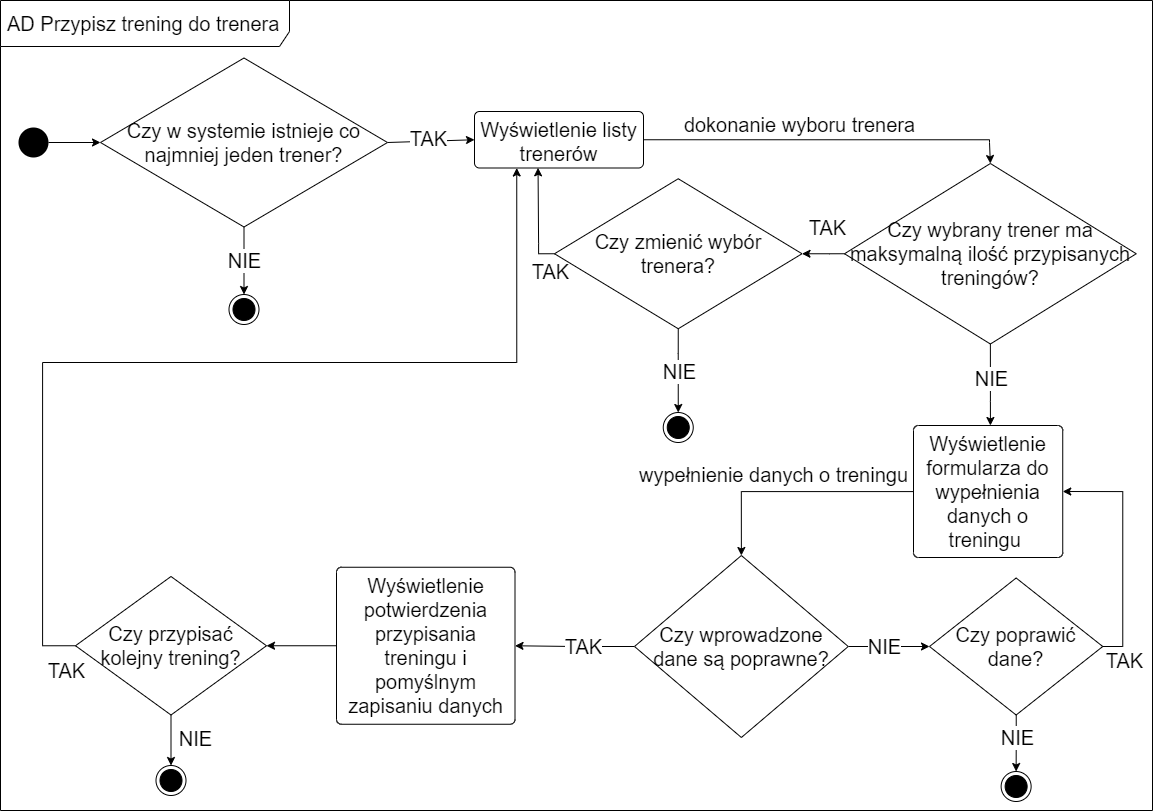

The diagram above was exported from draw.io. Its source (the exported page's mxGraphModel, read from the mxfile embedded in the PNG):
<mxGraphModel dx="1422" dy="851" grid="0" gridSize="10" guides="1" tooltips="1" connect="1" arrows="1" fold="1" page="1" pageScale="1" pageWidth="1169" pageHeight="827" math="0" shadow="0">
  <root>
    <mxCell id="0" />
    <mxCell id="1" parent="0" />
    <mxCell id="js1cuaR2vgaPiJbMVWrP-1" value="&lt;font style=&quot;font-size: 20px;&quot;&gt;&lt;font style=&quot;font-size: 20px;&quot; color=&quot;#000000&quot;&gt;AD Przypisz trening do trenera&lt;/font&gt;&lt;/font&gt;" style="shape=umlFrame;whiteSpace=wrap;html=1;width=289;height=46;boundedLbl=1;verticalAlign=middle;align=left;spacingLeft=5;fontSize=20;fontColor=#FF5D17;" parent="1" vertex="1">
      <mxGeometry x="11" y="11" width="1152" height="810" as="geometry" />
    </mxCell>
    <mxCell id="Slri7dU577s2UNDctuQp-22" style="edgeStyle=orthogonalEdgeStyle;rounded=0;orthogonalLoop=1;jettySize=auto;html=1;entryX=0;entryY=0.5;entryDx=0;entryDy=0;fontSize=20;fontColor=#000000;startArrow=none;startFill=0;endArrow=classic;endFill=1;" parent="1" source="SadkOVz6DP27v-93vYTN-1" target="SadkOVz6DP27v-93vYTN-3" edge="1">
      <mxGeometry relative="1" as="geometry" />
    </mxCell>
    <mxCell id="SadkOVz6DP27v-93vYTN-1" value="" style="ellipse;fillColor=#000000;strokeColor=none;fontSize=20;fontColor=#000000;" parent="1" vertex="1">
      <mxGeometry x="29" y="138" width="30" height="30" as="geometry" />
    </mxCell>
    <mxCell id="SadkOVz6DP27v-93vYTN-2" value="" style="ellipse;html=1;shape=endState;fillColor=#000000;strokeColor=#000000;fontSize=20;fontColor=#000000;" parent="1" vertex="1">
      <mxGeometry x="239.5" y="305" width="30" height="30" as="geometry" />
    </mxCell>
    <mxCell id="HNs0T3eRuGjatOyzs3Dr-2" style="edgeStyle=none;rounded=0;orthogonalLoop=1;jettySize=auto;html=1;entryX=0.5;entryY=0;entryDx=0;entryDy=0;fontSize=20;fontColor=#000000;startArrow=none;startFill=0;endArrow=classic;endFill=1;exitX=0.5;exitY=1;exitDx=0;exitDy=0;" parent="1" source="SadkOVz6DP27v-93vYTN-3" target="SadkOVz6DP27v-93vYTN-2" edge="1">
      <mxGeometry relative="1" as="geometry" />
    </mxCell>
    <mxCell id="HNs0T3eRuGjatOyzs3Dr-3" value="NIE" style="edgeLabel;html=1;align=center;verticalAlign=middle;resizable=0;points=[];fontSize=20;fontColor=#000000;" parent="HNs0T3eRuGjatOyzs3Dr-2" connectable="0" vertex="1">
      <mxGeometry x="-0.2906" y="-1" relative="1" as="geometry">
        <mxPoint x="1" y="9" as="offset" />
      </mxGeometry>
    </mxCell>
    <mxCell id="HNs0T3eRuGjatOyzs3Dr-4" style="edgeStyle=none;rounded=0;orthogonalLoop=1;jettySize=auto;html=1;fontSize=20;fontColor=#000000;startArrow=none;startFill=0;endArrow=classic;endFill=1;exitX=1;exitY=0.5;exitDx=0;exitDy=0;entryX=0;entryY=0.5;entryDx=0;entryDy=0;" parent="1" source="SadkOVz6DP27v-93vYTN-3" target="rKk8FtSmKZd5-U03eTZB-1" edge="1">
      <mxGeometry relative="1" as="geometry" />
    </mxCell>
    <mxCell id="HNs0T3eRuGjatOyzs3Dr-5" value="TAK" style="edgeLabel;html=1;align=center;verticalAlign=middle;resizable=0;points=[];fontSize=20;fontColor=#000000;" parent="HNs0T3eRuGjatOyzs3Dr-4" connectable="0" vertex="1">
      <mxGeometry x="-0.3325" relative="1" as="geometry">
        <mxPoint x="11" y="-4" as="offset" />
      </mxGeometry>
    </mxCell>
    <mxCell id="SadkOVz6DP27v-93vYTN-3" value="Czy w systemie istnieje co najmniej jeden trener?" style="rhombus;fontSize=20;fontColor=#000000;whiteSpace=wrap;" parent="1" vertex="1">
      <mxGeometry x="111" y="68.5" width="287" height="169" as="geometry" />
    </mxCell>
    <mxCell id="RHbipM2HO1lEmyxJ1wmn-2" style="edgeStyle=orthogonalEdgeStyle;rounded=0;orthogonalLoop=1;jettySize=auto;html=1;entryX=0.5;entryY=0;entryDx=0;entryDy=0;fontSize=20;fontColor=#000000;startArrow=none;startFill=0;endArrow=classic;endFill=1;exitX=1;exitY=0.5;exitDx=0;exitDy=0;" parent="1" source="rKk8FtSmKZd5-U03eTZB-1" target="RHbipM2HO1lEmyxJ1wmn-1" edge="1">
      <mxGeometry relative="1" as="geometry">
        <Array as="points">
          <mxPoint x="1000" y="153" />
          <mxPoint x="1000" y="164" />
        </Array>
      </mxGeometry>
    </mxCell>
    <mxCell id="Pnd4K0NBjPBg2bLY8v2B-1" value="dokonanie wyboru trenera" style="edgeLabel;html=1;align=center;verticalAlign=middle;resizable=0;points=[];fontSize=20;fontColor=#000000;" parent="RHbipM2HO1lEmyxJ1wmn-2" connectable="0" vertex="1">
      <mxGeometry x="-0.4194" relative="1" as="geometry">
        <mxPoint x="48" y="-16" as="offset" />
      </mxGeometry>
    </mxCell>
    <mxCell id="rKk8FtSmKZd5-U03eTZB-1" value="Wyświetlenie listy trenerów" style="html=1;align=center;verticalAlign=top;rounded=1;absoluteArcSize=1;arcSize=10;dashed=0;fontSize=20;fontColor=#000000;whiteSpace=wrap;" parent="1" vertex="1">
      <mxGeometry x="485" y="122" width="169" height="56.5" as="geometry" />
    </mxCell>
    <mxCell id="907WSV2sK3DNBZsadpu6-2" style="edgeStyle=orthogonalEdgeStyle;rounded=0;orthogonalLoop=1;jettySize=auto;html=1;entryX=0.5;entryY=0;entryDx=0;entryDy=0;fontSize=20;fontColor=#000000;startArrow=none;startFill=0;endArrow=classic;endFill=1;" parent="1" source="HNs0T3eRuGjatOyzs3Dr-6" target="907WSV2sK3DNBZsadpu6-1" edge="1">
      <mxGeometry relative="1" as="geometry" />
    </mxCell>
    <mxCell id="VZ10K4ipYgXfhQ9BOmFN-5" value="wypełnienie danych o treningu" style="edgeLabel;html=1;align=center;verticalAlign=middle;resizable=0;points=[];fontSize=20;fontColor=#000000;" parent="907WSV2sK3DNBZsadpu6-2" connectable="0" vertex="1">
      <mxGeometry x="0.1609" y="1" relative="1" as="geometry">
        <mxPoint x="-5" y="-19" as="offset" />
      </mxGeometry>
    </mxCell>
    <mxCell id="HNs0T3eRuGjatOyzs3Dr-6" value="Wyświetlenie formularza do wypełnienia danych o treningu&amp;nbsp;" style="html=1;align=center;verticalAlign=top;rounded=1;absoluteArcSize=1;arcSize=10;dashed=0;fontSize=20;fontColor=#000000;whiteSpace=wrap;direction=south;" parent="1" vertex="1">
      <mxGeometry x="924" y="436" width="149.24" height="132" as="geometry" />
    </mxCell>
    <mxCell id="RHbipM2HO1lEmyxJ1wmn-3" style="edgeStyle=orthogonalEdgeStyle;rounded=0;orthogonalLoop=1;jettySize=auto;html=1;exitX=0.5;exitY=1;exitDx=0;exitDy=0;fontSize=20;fontColor=#000000;startArrow=none;startFill=0;endArrow=classic;endFill=1;" parent="1" source="RHbipM2HO1lEmyxJ1wmn-1" target="HNs0T3eRuGjatOyzs3Dr-6" edge="1">
      <mxGeometry relative="1" as="geometry">
        <Array as="points">
          <mxPoint x="1001" y="412" />
          <mxPoint x="1001" y="412" />
        </Array>
      </mxGeometry>
    </mxCell>
    <mxCell id="Pnd4K0NBjPBg2bLY8v2B-2" value="NIE" style="edgeLabel;html=1;align=center;verticalAlign=middle;resizable=0;points=[];fontSize=20;fontColor=#000000;" parent="RHbipM2HO1lEmyxJ1wmn-3" connectable="0" vertex="1">
      <mxGeometry x="-0.1742" y="-1" relative="1" as="geometry">
        <mxPoint x="1" y="-1" as="offset" />
      </mxGeometry>
    </mxCell>
    <mxCell id="Pnd4K0NBjPBg2bLY8v2B-6" style="edgeStyle=orthogonalEdgeStyle;rounded=0;orthogonalLoop=1;jettySize=auto;html=1;entryX=1;entryY=0.5;entryDx=0;entryDy=0;fontSize=20;fontColor=#000000;startArrow=none;startFill=0;endArrow=classic;endFill=1;exitX=0;exitY=0.5;exitDx=0;exitDy=0;" parent="1" source="RHbipM2HO1lEmyxJ1wmn-1" target="Pnd4K0NBjPBg2bLY8v2B-5" edge="1">
      <mxGeometry relative="1" as="geometry">
        <Array as="points">
          <mxPoint x="840" y="264" />
          <mxPoint x="840" y="264" />
        </Array>
      </mxGeometry>
    </mxCell>
    <mxCell id="Pnd4K0NBjPBg2bLY8v2B-7" value="TAK" style="edgeLabel;html=1;align=center;verticalAlign=middle;resizable=0;points=[];fontSize=20;fontColor=#000000;" parent="Pnd4K0NBjPBg2bLY8v2B-6" connectable="0" vertex="1">
      <mxGeometry x="-0.3922" relative="1" as="geometry">
        <mxPoint x="-5" y="-27" as="offset" />
      </mxGeometry>
    </mxCell>
    <mxCell id="RHbipM2HO1lEmyxJ1wmn-1" value="Czy wybrany trener ma maksymalną ilość przypisanych treningów?" style="rhombus;fontSize=20;fontColor=#000000;whiteSpace=wrap;" parent="1" vertex="1">
      <mxGeometry x="855" y="174" width="291.75" height="180.5" as="geometry" />
    </mxCell>
    <mxCell id="Pnd4K0NBjPBg2bLY8v2B-8" style="edgeStyle=orthogonalEdgeStyle;rounded=0;orthogonalLoop=1;jettySize=auto;html=1;fontSize=20;fontColor=#000000;startArrow=none;startFill=0;endArrow=classic;endFill=1;exitX=0;exitY=0.5;exitDx=0;exitDy=0;entryX=0.376;entryY=0.997;entryDx=0;entryDy=0;entryPerimeter=0;" parent="1" source="Pnd4K0NBjPBg2bLY8v2B-5" target="rKk8FtSmKZd5-U03eTZB-1" edge="1">
      <mxGeometry relative="1" as="geometry">
        <mxPoint x="553" y="179" as="targetPoint" />
        <Array as="points">
          <mxPoint x="549" y="264" />
          <mxPoint x="549" y="254" />
          <mxPoint x="549" y="254" />
        </Array>
      </mxGeometry>
    </mxCell>
    <mxCell id="Pnd4K0NBjPBg2bLY8v2B-9" value="TAK" style="edgeLabel;html=1;align=center;verticalAlign=middle;resizable=0;points=[];fontSize=20;fontColor=#000000;" parent="Pnd4K0NBjPBg2bLY8v2B-8" connectable="0" vertex="1">
      <mxGeometry x="-0.3574" relative="1" as="geometry">
        <mxPoint x="11" y="34" as="offset" />
      </mxGeometry>
    </mxCell>
    <mxCell id="Pnd4K0NBjPBg2bLY8v2B-13" style="edgeStyle=orthogonalEdgeStyle;rounded=0;orthogonalLoop=1;jettySize=auto;html=1;entryX=0.5;entryY=0;entryDx=0;entryDy=0;fontSize=20;fontColor=#000000;startArrow=none;startFill=0;endArrow=classic;endFill=1;exitX=0.5;exitY=1;exitDx=0;exitDy=0;" parent="1" source="Pnd4K0NBjPBg2bLY8v2B-5" target="Pnd4K0NBjPBg2bLY8v2B-11" edge="1">
      <mxGeometry relative="1" as="geometry">
        <Array as="points">
          <mxPoint x="689" y="364" />
        </Array>
      </mxGeometry>
    </mxCell>
    <mxCell id="Slri7dU577s2UNDctuQp-25" value="NIE" style="edgeLabel;html=1;align=center;verticalAlign=middle;resizable=0;points=[];fontSize=20;fontColor=#000000;" parent="Pnd4K0NBjPBg2bLY8v2B-13" connectable="0" vertex="1">
      <mxGeometry x="-0.5168" y="1" relative="1" as="geometry">
        <mxPoint x="-1" y="22" as="offset" />
      </mxGeometry>
    </mxCell>
    <mxCell id="Pnd4K0NBjPBg2bLY8v2B-5" value="Czy zmienić wybór trenera?" style="rhombus;fontSize=20;fontColor=#000000;whiteSpace=wrap;" parent="1" vertex="1">
      <mxGeometry x="565" y="189.25" width="247.5" height="150" as="geometry" />
    </mxCell>
    <mxCell id="Pnd4K0NBjPBg2bLY8v2B-11" value="" style="ellipse;html=1;shape=endState;fillColor=#000000;strokeColor=#000000;fontSize=20;fontColor=#000000;" parent="1" vertex="1">
      <mxGeometry x="673.75" y="423" width="30" height="30" as="geometry" />
    </mxCell>
    <mxCell id="Slri7dU577s2UNDctuQp-17" value="" style="edgeStyle=orthogonalEdgeStyle;rounded=0;orthogonalLoop=1;jettySize=auto;html=1;fontSize=20;fontColor=#000000;startArrow=none;startFill=0;endArrow=classic;endFill=1;entryX=1;entryY=0.5;entryDx=0;entryDy=0;" parent="1" source="xj10sQp5pgBcigqAf6q0-1" target="Slri7dU577s2UNDctuQp-27" edge="1">
      <mxGeometry relative="1" as="geometry">
        <mxPoint x="495" y="645" as="targetPoint" />
      </mxGeometry>
    </mxCell>
    <mxCell id="xj10sQp5pgBcigqAf6q0-1" value="Wyświetlenie potwierdzenia przypisania treningu i pomyślnym zapisaniu danych" style="html=1;align=center;verticalAlign=top;rounded=1;absoluteArcSize=1;arcSize=10;dashed=0;fontSize=20;fontColor=#000000;whiteSpace=wrap;direction=south;" parent="1" vertex="1">
      <mxGeometry x="347" y="577.75" width="178.5" height="157" as="geometry" />
    </mxCell>
    <mxCell id="Slri7dU577s2UNDctuQp-1" style="edgeStyle=orthogonalEdgeStyle;rounded=0;orthogonalLoop=1;jettySize=auto;html=1;fontSize=20;fontColor=#000000;startArrow=none;startFill=0;endArrow=classic;endFill=1;" parent="1" source="907WSV2sK3DNBZsadpu6-1" target="xj10sQp5pgBcigqAf6q0-1" edge="1">
      <mxGeometry relative="1" as="geometry" />
    </mxCell>
    <mxCell id="Slri7dU577s2UNDctuQp-2" value="TAK" style="edgeLabel;html=1;align=center;verticalAlign=middle;resizable=0;points=[];fontSize=20;fontColor=#000000;" parent="Slri7dU577s2UNDctuQp-1" connectable="0" vertex="1">
      <mxGeometry x="-0.2358" y="-1" relative="1" as="geometry">
        <mxPoint x="-6" as="offset" />
      </mxGeometry>
    </mxCell>
    <mxCell id="Slri7dU577s2UNDctuQp-4" value="" style="edgeStyle=orthogonalEdgeStyle;rounded=0;orthogonalLoop=1;jettySize=auto;html=1;fontSize=20;fontColor=#000000;startArrow=none;startFill=0;endArrow=classic;endFill=1;" parent="1" source="907WSV2sK3DNBZsadpu6-1" target="Slri7dU577s2UNDctuQp-3" edge="1">
      <mxGeometry relative="1" as="geometry" />
    </mxCell>
    <mxCell id="Slri7dU577s2UNDctuQp-5" value="NIE" style="edgeLabel;html=1;align=center;verticalAlign=middle;resizable=0;points=[];fontSize=20;fontColor=#000000;" parent="Slri7dU577s2UNDctuQp-4" connectable="0" vertex="1">
      <mxGeometry x="-0.2396" y="-3" relative="1" as="geometry">
        <mxPoint x="4" y="-4" as="offset" />
      </mxGeometry>
    </mxCell>
    <mxCell id="907WSV2sK3DNBZsadpu6-1" value="Czy wprowadzone dane są poprawne?" style="rhombus;fontSize=20;fontColor=#000000;whiteSpace=wrap;" parent="1" vertex="1">
      <mxGeometry x="645" y="566" width="213.75" height="182" as="geometry" />
    </mxCell>
    <mxCell id="Slri7dU577s2UNDctuQp-10" style="edgeStyle=orthogonalEdgeStyle;rounded=0;orthogonalLoop=1;jettySize=auto;html=1;entryX=0.5;entryY=0;entryDx=0;entryDy=0;fontSize=20;fontColor=#000000;startArrow=none;startFill=0;endArrow=classic;endFill=1;" parent="1" source="Slri7dU577s2UNDctuQp-3" target="Slri7dU577s2UNDctuQp-8" edge="1">
      <mxGeometry relative="1" as="geometry" />
    </mxCell>
    <mxCell id="Slri7dU577s2UNDctuQp-11" value="NIE" style="edgeLabel;html=1;align=center;verticalAlign=middle;resizable=0;points=[];fontSize=20;fontColor=#000000;" parent="Slri7dU577s2UNDctuQp-10" connectable="0" vertex="1">
      <mxGeometry x="-0.2351" relative="1" as="geometry">
        <mxPoint as="offset" />
      </mxGeometry>
    </mxCell>
    <mxCell id="Slri7dU577s2UNDctuQp-12" style="edgeStyle=orthogonalEdgeStyle;rounded=0;orthogonalLoop=1;jettySize=auto;html=1;entryX=0.5;entryY=0;entryDx=0;entryDy=0;fontSize=20;fontColor=#000000;startArrow=none;startFill=0;endArrow=classic;endFill=1;exitX=1;exitY=0.5;exitDx=0;exitDy=0;" parent="1" source="Slri7dU577s2UNDctuQp-3" target="HNs0T3eRuGjatOyzs3Dr-6" edge="1">
      <mxGeometry relative="1" as="geometry" />
    </mxCell>
    <mxCell id="Slri7dU577s2UNDctuQp-13" value="TAK" style="edgeLabel;html=1;align=center;verticalAlign=middle;resizable=0;points=[];fontSize=20;fontColor=#000000;" parent="Slri7dU577s2UNDctuQp-12" connectable="0" vertex="1">
      <mxGeometry x="-0.4317" y="2" relative="1" as="geometry">
        <mxPoint x="3" y="60" as="offset" />
      </mxGeometry>
    </mxCell>
    <mxCell id="Slri7dU577s2UNDctuQp-3" value="Czy poprawić dane?" style="rhombus;fontSize=20;fontColor=#000000;whiteSpace=wrap;" parent="1" vertex="1">
      <mxGeometry x="940" y="588.5" width="173.25" height="137" as="geometry" />
    </mxCell>
    <mxCell id="Slri7dU577s2UNDctuQp-8" value="" style="ellipse;html=1;shape=endState;fillColor=#000000;strokeColor=#000000;fontSize=20;fontColor=#000000;" parent="1" vertex="1">
      <mxGeometry x="1011.63" y="782" width="30" height="30" as="geometry" />
    </mxCell>
    <mxCell id="Slri7dU577s2UNDctuQp-20" style="edgeStyle=orthogonalEdgeStyle;rounded=0;orthogonalLoop=1;jettySize=auto;html=1;exitX=0.5;exitY=1;exitDx=0;exitDy=0;entryX=0.5;entryY=0;entryDx=0;entryDy=0;fontSize=20;fontColor=#000000;startArrow=none;startFill=0;endArrow=classic;endFill=1;" parent="1" source="Slri7dU577s2UNDctuQp-27" target="Slri7dU577s2UNDctuQp-19" edge="1">
      <mxGeometry relative="1" as="geometry">
        <mxPoint x="418.0000000000002" y="706.0000000000002" as="sourcePoint" />
      </mxGeometry>
    </mxCell>
    <mxCell id="Slri7dU577s2UNDctuQp-21" value="NIE" style="edgeLabel;html=1;align=center;verticalAlign=middle;resizable=0;points=[];fontSize=20;fontColor=#000000;" parent="Slri7dU577s2UNDctuQp-20" connectable="0" vertex="1">
      <mxGeometry x="-0.2671" relative="1" as="geometry">
        <mxPoint x="24" y="4" as="offset" />
      </mxGeometry>
    </mxCell>
    <mxCell id="Slri7dU577s2UNDctuQp-23" style="edgeStyle=orthogonalEdgeStyle;rounded=0;orthogonalLoop=1;jettySize=auto;html=1;entryX=0.25;entryY=1;entryDx=0;entryDy=0;fontSize=20;fontColor=#000000;startArrow=none;startFill=0;endArrow=classic;endFill=1;exitX=0;exitY=0.5;exitDx=0;exitDy=0;" parent="1" source="Slri7dU577s2UNDctuQp-27" target="rKk8FtSmKZd5-U03eTZB-1" edge="1">
      <mxGeometry relative="1" as="geometry">
        <mxPoint x="341" y="662" as="sourcePoint" />
        <Array as="points">
          <mxPoint x="53" y="656" />
          <mxPoint x="53" y="373" />
          <mxPoint x="527" y="373" />
        </Array>
      </mxGeometry>
    </mxCell>
    <mxCell id="Slri7dU577s2UNDctuQp-24" value="TAK" style="edgeLabel;html=1;align=center;verticalAlign=middle;resizable=0;points=[];fontSize=20;fontColor=#000000;" parent="Slri7dU577s2UNDctuQp-23" connectable="0" vertex="1">
      <mxGeometry x="-0.6031" y="3" relative="1" as="geometry">
        <mxPoint x="26" y="185" as="offset" />
      </mxGeometry>
    </mxCell>
    <mxCell id="Slri7dU577s2UNDctuQp-19" value="" style="ellipse;html=1;shape=endState;fillColor=#000000;strokeColor=#000000;fontSize=20;fontColor=#000000;" parent="1" vertex="1">
      <mxGeometry x="166.5" y="776" width="30" height="30" as="geometry" />
    </mxCell>
    <mxCell id="Slri7dU577s2UNDctuQp-27" value="Czy przypisać kolejny trening?" style="rhombus;fontSize=20;fontColor=#000000;whiteSpace=wrap;" parent="1" vertex="1">
      <mxGeometry x="86" y="587" width="191" height="138.5" as="geometry" />
    </mxCell>
  </root>
</mxGraphModel>